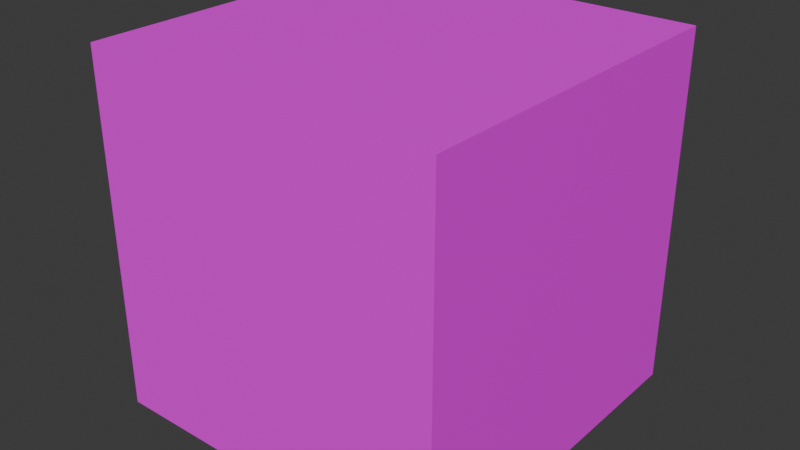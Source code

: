 # Source: center.blend  (saved by Blender 4.4.32; exported with 4.5.12 LTS)
import bpy
from mathutils import Matrix  # noqa: F401  (used for matrix-valued properties, if any)

bpy.ops.wm.read_factory_settings(use_empty=True)
scene = bpy.context.scene
scene.name = 'Scene'

# ---- collections
col_collection = bpy.data.collections.new('Collection'); scene.collection.children.link(col_collection)

# ---- images (referenced by path relative to the original .blend; pixels are not part of the script)
import os
ASSET_DIR = os.environ.get("B2B_ASSET_DIR", "")  # directory of the original .blend (textures are referenced by path, not embedded)
HERE = os.path.dirname(os.path.abspath(__file__))  # packed textures are extracted next to this script under _unpacked/

def load_image(name, relpath, width, height, colorspace="sRGB"):
    """Load a texture the original file referenced (path relative to the .blend, or extracted next to this script)."""
    p = next((c for c in (os.path.join(HERE, relpath), os.path.join(ASSET_DIR, relpath)) if relpath and os.path.exists(c)), "")
    if p:
        img = bpy.data.images.load(p, check_existing=True)
        img.name = name
    else:  # same state as the original file: an image datablock whose file is absent (Cycles renders it pink)
        img = bpy.data.images.new(name, width, height)
        img.source = "FILE"
        img.filepath = "//" + (relpath or name)
    img.colorspace_settings.name = colorspace
    return img
img_diffuse_bmp_001 = load_image('diffuse.bmp.001', 'diffuse.bmp', 1024, 1024, 'sRGB')

# ---- materials (node trees are filled in below, after node groups)
mat_material = bpy.data.materials.new('Material')
mat_material.alpha_threshold = 0.0
mat_material.roughness = 0.5
mat_material.line_color = (0.0, 0.0, 0.0, 1.0)

# ---- material node trees
mat_material.use_nodes = True; mat_material.node_tree.nodes.clear()
_N = mat_material.node_tree.nodes; _L = mat_material.node_tree.links
n0 = _N.new('ShaderNodeOutputMaterial'); n0.name = 'Material Output'; n0.location = (300, 300)
n1 = _N.new('ShaderNodeBsdfPrincipled'); n1.name = 'Principled BSDF'; n1.location = (10, 300)
n1.inputs[3].default_value = 1.45
n2 = _N.new('ShaderNodeTexImage'); n2.name = 'Image Texture'; n2.location = (-280, 280)
n2.image = img_diffuse_bmp_001
n2.interpolation = 'Closest'
_L.new(n1.outputs[0], n0.inputs[0])
_L.new(n2.outputs[0], n1.inputs[0])
n0.is_active_output = True

# ---- world
world_world = bpy.data.worlds.new('World'); scene.world = world_world
world_world.use_nodes = True; world_world.node_tree.nodes.clear()
_N = world_world.node_tree.nodes; _L = world_world.node_tree.links
n0 = _N.new('ShaderNodeOutputWorld'); n0.name = 'World Output'; n0.location = (300, 300)
n1 = _N.new('ShaderNodeBackground'); n1.name = 'Background'; n1.location = (10, 300)
n1.inputs[0].default_value = (0.05088, 0.05088, 0.05088, 1.0)
_L.new(n1.outputs[0], n0.inputs[0])
n0.is_active_output = True
world_world.color = (0.05088, 0.05088, 0.05088)
world_world.sun_shadow_jitter_overblur = 0.0

# ---- meshes
me_cube = bpy.data.meshes.new('Cube')
me_cube.from_pydata([(0.5, 0.5, 0.5), (0.5, 0.5, -0.5), (0.5, -0.5, 0.5), (0.5, -0.5, -0.5), (-0.5, 0.5, 0.5), (-0.5, 0.5, -0.5), (-0.5, -0.5, 0.5), (-0.5, -0.5, -0.5)], [], [(0, 4, 6, 2), (3, 2, 6, 7), (7, 6, 4, 5), (5, 1, 3, 7), (1, 0, 2, 3), (5, 4, 0, 1)])
_uv = me_cube.uv_layers.new(name='UVMap')
_uv.uv.foreach_set('vector', [0.2675, 0.9303, 0.2675, 0.9303, 0.2675, 0.9303, 0.2675, 0.9303, 0.4238, 0.9199, 0.4238, 0.9199, 0.4238, 0.9199, 0.4238, 0.9199, 0.4227, 0.9225, 0.4227, 0.9225, 0.4227, 0.9225, 0.4227, 0.9225, 0.4247, 0.9281, 0.4247, 0.9281, 0.4247, 0.9281, 0.4247, 0.9281, 0.01855, 0.9538, 0.01855, 0.9538, 0.01855, 0.9538, 0.01855, 0.9538, 0.1436, 0.9132, 0.1436, 0.9132, 0.1436, 0.9132, 0.1436, 0.9132])
me_cube.materials.append(mat_material)
me_cube.use_mirror_vertex_groups = False
me_cube.update()

# ---- objects
ob_cube = bpy.data.objects.new('Cube', me_cube)

# ---- transforms, parenting, visibility, modifiers, constraints
ob_cube.location = (0.0, 0.0, 0.0)
ob_cube.lock_rotations_4d = False
ob_cube.empty_display_type = 'ARROWS'
ob_cube.lineart.crease_threshold = 0.0

# ---- collection membership
col_collection.objects.link(ob_cube)

# ---- scene / render settings (as saved in the file)
scene.frame_start = 1; scene.frame_end = 250; scene.frame_set(1)
scene.render.engine = 'BLENDER_EEVEE_NEXT'
bpy.context.view_layer.update()

# ---- added for rendering (the .blend has no active camera and no usable light): camera, sun
cam_auto = bpy.data.cameras.new('AutoCamera')
cam_auto.lens = 50.0
cam_auto.sensor_width = 36.0
cam_auto.clip_end = 1000.0
ob_auto_camera = bpy.data.objects.new('AutoCamera', cam_auto)
scene.collection.objects.link(ob_auto_camera)
ob_auto_camera.location = (1.60254, -1.92304, 1.28203)
ob_auto_camera.rotation_euler = (1.09748, -7.21219e-08, 0.694738)
scene.camera = ob_auto_camera
light_auto_sun = bpy.data.lights.new('AutoSun', 'SUN')
light_auto_sun.energy = 3.0
light_auto_sun.angle = 0.0523599
ob_auto_sun = bpy.data.objects.new('AutoSun', light_auto_sun)
scene.collection.objects.link(ob_auto_sun)
ob_auto_sun.rotation_euler = (0.872665, 0.174533, 0.523599)
bpy.context.view_layer.update()
